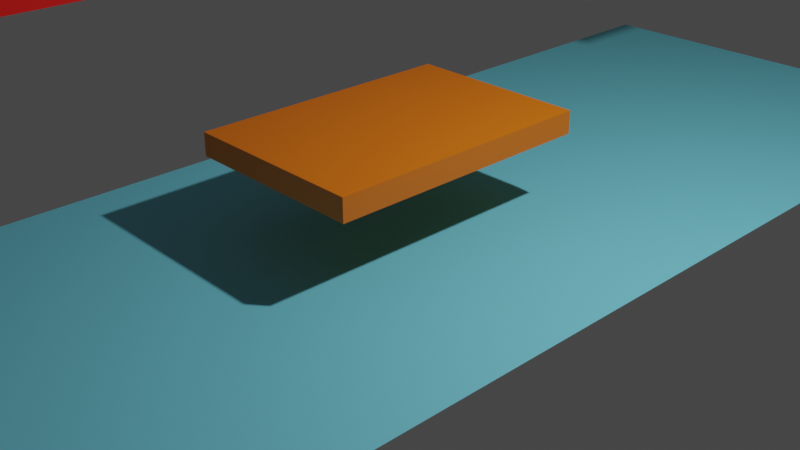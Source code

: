 # Source: RainbowHoverblocks.blend  (saved by Blender 3.4.6; exported with 4.5.12 LTS)
import bpy
from mathutils import Matrix  # noqa: F401  (used for matrix-valued properties, if any)

bpy.ops.wm.read_factory_settings(use_empty=True)
scene = bpy.context.scene
scene.name = 'Scene'

# ---- collections
col_collection = bpy.data.collections.new('Collection'); scene.collection.children.link(col_collection)

# ---- materials (node trees are filled in below, after node groups)
mat_material_004 = bpy.data.materials.new('Material.004')
mat_material_004.use_transparent_shadow = False
mat_material_001 = bpy.data.materials.new('Material.001')
mat_material_001.use_transparent_shadow = False
mat_material_002 = bpy.data.materials.new('Material.002')
mat_material_002.use_transparent_shadow = False
mat_material_003 = bpy.data.materials.new('Material.003')
mat_material_003.use_transparent_shadow = False
mat_material_007 = bpy.data.materials.new('Material.007')
mat_material_007.use_transparent_shadow = False
mat_material_005 = bpy.data.materials.new('Material.005')
mat_material_005.use_transparent_shadow = False
mat_material_006 = bpy.data.materials.new('Material.006')
mat_material_006.use_transparent_shadow = False

# ---- material node trees
mat_material_004.use_nodes = True; mat_material_004.node_tree.nodes.clear()
_N = mat_material_004.node_tree.nodes; _L = mat_material_004.node_tree.links
n0 = _N.new('ShaderNodeBsdfPrincipled'); n0.name = 'Principled BSDF'; n0.location = (10, 300)
n0.distribution = 'GGX'
n0.subsurface_method = 'RANDOM_WALK_SKIN'
n0.inputs[0].default_value = (0.1762, 0.651, 0.8, 1.0)
n0.inputs[3].default_value = 1.45
n0.inputs[27].default_value = (0.0, 0.0, 0.0, 1.0)
n0.inputs[28].default_value = 1.0
n1 = _N.new('ShaderNodeOutputMaterial'); n1.name = 'Material Output'; n1.location = (300, 300)
_L.new(n0.outputs[0], n1.inputs[0])
n1.is_active_output = True
mat_material_001.use_nodes = True; mat_material_001.node_tree.nodes.clear()
_N = mat_material_001.node_tree.nodes; _L = mat_material_001.node_tree.links
n0 = _N.new('ShaderNodeBsdfPrincipled'); n0.name = 'Principled BSDF'; n0.location = (10, 300)
n0.distribution = 'GGX'
n0.subsurface_method = 'RANDOM_WALK_SKIN'
n0.inputs[0].default_value = (0.8, 0.002875, 0.0, 1.0)
n0.inputs[3].default_value = 1.45
n0.inputs[27].default_value = (0.0, 0.0, 0.0, 1.0)
n0.inputs[28].default_value = 1.0
n1 = _N.new('ShaderNodeOutputMaterial'); n1.name = 'Material Output'; n1.location = (300, 300)
_L.new(n0.outputs[0], n1.inputs[0])
n1.is_active_output = True
mat_material_002.use_nodes = True; mat_material_002.node_tree.nodes.clear()
_N = mat_material_002.node_tree.nodes; _L = mat_material_002.node_tree.links
n0 = _N.new('ShaderNodeBsdfPrincipled'); n0.name = 'Principled BSDF'; n0.location = (10, 300)
n0.distribution = 'GGX'
n0.subsurface_method = 'RANDOM_WALK_SKIN'
n0.inputs[0].default_value = (0.8, 0.1696, 0.0, 1.0)
n0.inputs[3].default_value = 1.45
n0.inputs[27].default_value = (0.0, 0.0, 0.0, 1.0)
n0.inputs[28].default_value = 1.0
n1 = _N.new('ShaderNodeOutputMaterial'); n1.name = 'Material Output'; n1.location = (300, 300)
_L.new(n0.outputs[0], n1.inputs[0])
n1.is_active_output = True
mat_material_003.use_nodes = True; mat_material_003.node_tree.nodes.clear()
_N = mat_material_003.node_tree.nodes; _L = mat_material_003.node_tree.links
n0 = _N.new('ShaderNodeOutputMaterial'); n0.name = 'Material Output'; n0.location = (300, 300)
n1 = _N.new('ShaderNodeBsdfPrincipled'); n1.name = 'Principled BSDF'; n1.location = (10, 300)
n1.distribution = 'GGX'
n1.subsurface_method = 'RANDOM_WALK_SKIN'
n1.inputs[0].default_value = (0.8, 0.593, 0.000691, 1.0)
n1.inputs[3].default_value = 1.45
n1.inputs[27].default_value = (0.0, 0.0, 0.0, 1.0)
n1.inputs[28].default_value = 1.0
_L.new(n1.outputs[0], n0.inputs[0])
n0.is_active_output = True
mat_material_007.use_nodes = True; mat_material_007.node_tree.nodes.clear()
_N = mat_material_007.node_tree.nodes; _L = mat_material_007.node_tree.links
n0 = _N.new('ShaderNodeBsdfPrincipled'); n0.name = 'Principled BSDF'; n0.location = (10, 300)
n0.distribution = 'GGX'
n0.subsurface_method = 'RANDOM_WALK_SKIN'
n0.inputs[0].default_value = (0.545, 0.0, 0.8, 1.0)
n0.inputs[3].default_value = 1.45
n0.inputs[27].default_value = (0.0, 0.0, 0.0, 1.0)
n0.inputs[28].default_value = 1.0
n1 = _N.new('ShaderNodeOutputMaterial'); n1.name = 'Material Output'; n1.location = (300, 300)
_L.new(n0.outputs[0], n1.inputs[0])
n1.is_active_output = True
mat_material_005.use_nodes = True; mat_material_005.node_tree.nodes.clear()
_N = mat_material_005.node_tree.nodes; _L = mat_material_005.node_tree.links
n0 = _N.new('ShaderNodeBsdfPrincipled'); n0.name = 'Principled BSDF'; n0.location = (10, 300)
n0.distribution = 'GGX'
n0.subsurface_method = 'RANDOM_WALK_SKIN'
n0.inputs[0].default_value = (0.0, 0.8, 0.008437, 1.0)
n0.inputs[3].default_value = 1.45
n0.inputs[27].default_value = (0.0, 0.0, 0.0, 1.0)
n0.inputs[28].default_value = 1.0
n1 = _N.new('ShaderNodeOutputMaterial'); n1.name = 'Material Output'; n1.location = (300, 300)
_L.new(n0.outputs[0], n1.inputs[0])
n1.is_active_output = True
mat_material_006.use_nodes = True; mat_material_006.node_tree.nodes.clear()
_N = mat_material_006.node_tree.nodes; _L = mat_material_006.node_tree.links
n0 = _N.new('ShaderNodeBsdfPrincipled'); n0.name = 'Principled BSDF'; n0.location = (10, 300)
n0.distribution = 'GGX'
n0.subsurface_method = 'RANDOM_WALK_SKIN'
n0.inputs[0].default_value = (0.0, 0.1783, 0.8, 1.0)
n0.inputs[3].default_value = 1.45
n0.inputs[27].default_value = (0.0, 0.0, 0.0, 1.0)
n0.inputs[28].default_value = 1.0
n1 = _N.new('ShaderNodeOutputMaterial'); n1.name = 'Material Output'; n1.location = (300, 300)
_L.new(n0.outputs[0], n1.inputs[0])
n1.is_active_output = True

# ---- world
world_world = bpy.data.worlds.new('World'); scene.world = world_world
world_world.use_nodes = True; world_world.node_tree.nodes.clear()
_N = world_world.node_tree.nodes; _L = world_world.node_tree.links
n0 = _N.new('ShaderNodeOutputWorld'); n0.name = 'World Output'; n0.location = (300, 300)
n1 = _N.new('ShaderNodeBackground'); n1.name = 'Background'; n1.location = (10, 300)
n1.inputs[0].default_value = (0.05088, 0.05088, 0.05088, 1.0)
_L.new(n1.outputs[0], n0.inputs[0])
n0.is_active_output = True
world_world.color = (0.05088, 0.05088, 0.05088)
world_world.use_sun_shadow = False
world_world.sun_shadow_jitter_overblur = 0.0

# ---- cameras
cam_camera = bpy.data.cameras.new('Camera')
cam_camera.clip_end = 100.0
cam_camera.ortho_scale = 7.314

# ---- lights
light_light = bpy.data.lights.new('Light', 'POINT')
light_light.transmission_factor = 0.0
light_light.energy = 1000.0
light_light.shadow_soft_size = 0.1
light_light.shadow_maximum_resolution = 0.006
light_light.use_absolute_resolution = True

# ---- meshes
me_plane = bpy.data.meshes.new('Plane')
me_plane.from_pydata([(-1.0, -1.0, 0.0), (1.0, -1.0, 0.0), (-1.0, 1.0, 0.0), (1.0, 1.0, 0.0)], [], [(0, 1, 3, 2)])
_uv = me_plane.uv_layers.new(name='UVMap')
_uv.uv.foreach_set('vector', [0.0, 0.0, 1.0, 0.0, 1.0, 1.0, 0.0, 1.0])
me_plane.materials.append(mat_material_004)
me_plane.update()
me_cube_001 = bpy.data.meshes.new('Cube.001')
me_cube_001.from_pydata([(-1.0, -1.0, -1.0), (-1.0, -1.0, 1.0), (-1.0, 1.0, -1.0), (-1.0, 1.0, 1.0), (1.0, -1.0, -1.0), (1.0, -1.0, 1.0), (1.0, 1.0, -1.0), (1.0, 1.0, 1.0)], [], [(0, 1, 3, 2), (2, 3, 7, 6), (6, 7, 5, 4), (4, 5, 1, 0), (2, 6, 4, 0), (7, 3, 1, 5)])
_uv = me_cube_001.uv_layers.new(name='UVMap')
_uv.uv.foreach_set('vector', [0.375, 0.0, 0.625, 0.0, 0.625, 0.25, 0.375, 0.25, 0.375, 0.25, 0.625, 0.25, 0.625, 0.5, 0.375, 0.5, 0.375, 0.5, 0.625, 0.5, 0.625, 0.75, 0.375, 0.75, 0.375, 0.75, 0.625, 0.75, 0.625, 1.0, 0.375, 1.0, 0.125, 0.5, 0.375, 0.5, 0.375, 0.75, 0.125, 0.75, 0.625, 0.5, 0.875, 0.5, 0.875, 0.75, 0.625, 0.75])
me_cube_001.materials.append(mat_material_001)
me_cube_001.update()
me_cube_002 = bpy.data.meshes.new('Cube.002')
me_cube_002.from_pydata([(-1.0, -1.0, -1.0), (-1.0, -1.0, 1.0), (-1.0, 1.0, -1.0), (-1.0, 1.0, 1.0), (1.0, -1.0, -1.0), (1.0, -1.0, 1.0), (1.0, 1.0, -1.0), (1.0, 1.0, 1.0)], [], [(0, 1, 3, 2), (2, 3, 7, 6), (6, 7, 5, 4), (4, 5, 1, 0), (2, 6, 4, 0), (7, 3, 1, 5)])
_uv = me_cube_002.uv_layers.new(name='UVMap')
_uv.uv.foreach_set('vector', [0.375, 0.0, 0.625, 0.0, 0.625, 0.25, 0.375, 0.25, 0.375, 0.25, 0.625, 0.25, 0.625, 0.5, 0.375, 0.5, 0.375, 0.5, 0.625, 0.5, 0.625, 0.75, 0.375, 0.75, 0.375, 0.75, 0.625, 0.75, 0.625, 1.0, 0.375, 1.0, 0.125, 0.5, 0.375, 0.5, 0.375, 0.75, 0.125, 0.75, 0.625, 0.5, 0.875, 0.5, 0.875, 0.75, 0.625, 0.75])
me_cube_002.materials.append(mat_material_002)
me_cube_002.update()
me_cube_003 = bpy.data.meshes.new('Cube.003')
me_cube_003.from_pydata([(-1.0, -1.0, -1.0), (-1.0, -1.0, 1.0), (-1.0, 1.0, -1.0), (-1.0, 1.0, 1.0), (1.0, -1.0, -1.0), (1.0, -1.0, 1.0), (1.0, 1.0, -1.0), (1.0, 1.0, 1.0)], [], [(0, 1, 3, 2), (2, 3, 7, 6), (6, 7, 5, 4), (4, 5, 1, 0), (2, 6, 4, 0), (7, 3, 1, 5)])
_uv = me_cube_003.uv_layers.new(name='UVMap')
_uv.uv.foreach_set('vector', [0.375, 0.0, 0.625, 0.0, 0.625, 0.25, 0.375, 0.25, 0.375, 0.25, 0.625, 0.25, 0.625, 0.5, 0.375, 0.5, 0.375, 0.5, 0.625, 0.5, 0.625, 0.75, 0.375, 0.75, 0.375, 0.75, 0.625, 0.75, 0.625, 1.0, 0.375, 1.0, 0.125, 0.5, 0.375, 0.5, 0.375, 0.75, 0.125, 0.75, 0.625, 0.5, 0.875, 0.5, 0.875, 0.75, 0.625, 0.75])
me_cube_003.materials.append(mat_material_003)
me_cube_003.update()
me_cube_004 = bpy.data.meshes.new('Cube.004')
me_cube_004.from_pydata([(-1.0, -1.0, -1.0), (-1.0, -1.0, 1.0), (-1.0, 1.0, -1.0), (-1.0, 1.0, 1.0), (1.0, -1.0, -1.0), (1.0, -1.0, 1.0), (1.0, 1.0, -1.0), (1.0, 1.0, 1.0)], [], [(0, 1, 3, 2), (2, 3, 7, 6), (6, 7, 5, 4), (4, 5, 1, 0), (2, 6, 4, 0), (7, 3, 1, 5)])
_uv = me_cube_004.uv_layers.new(name='UVMap')
_uv.uv.foreach_set('vector', [0.375, 0.0, 0.625, 0.0, 0.625, 0.25, 0.375, 0.25, 0.375, 0.25, 0.625, 0.25, 0.625, 0.5, 0.375, 0.5, 0.375, 0.5, 0.625, 0.5, 0.625, 0.75, 0.375, 0.75, 0.375, 0.75, 0.625, 0.75, 0.625, 1.0, 0.375, 1.0, 0.125, 0.5, 0.375, 0.5, 0.375, 0.75, 0.125, 0.75, 0.625, 0.5, 0.875, 0.5, 0.875, 0.75, 0.625, 0.75])
me_cube_004.materials.append(mat_material_007)
me_cube_004.update()
me_cube_005 = bpy.data.meshes.new('Cube.005')
me_cube_005.from_pydata([(-1.0, -1.0, -1.0), (-1.0, -1.0, 1.0), (-1.0, 1.0, -1.0), (-1.0, 1.0, 1.0), (1.0, -1.0, -1.0), (1.0, -1.0, 1.0), (1.0, 1.0, -1.0), (1.0, 1.0, 1.0)], [], [(0, 1, 3, 2), (2, 3, 7, 6), (6, 7, 5, 4), (4, 5, 1, 0), (2, 6, 4, 0), (7, 3, 1, 5)])
_uv = me_cube_005.uv_layers.new(name='UVMap')
_uv.uv.foreach_set('vector', [0.375, 0.0, 0.625, 0.0, 0.625, 0.25, 0.375, 0.25, 0.375, 0.25, 0.625, 0.25, 0.625, 0.5, 0.375, 0.5, 0.375, 0.5, 0.625, 0.5, 0.625, 0.75, 0.375, 0.75, 0.375, 0.75, 0.625, 0.75, 0.625, 1.0, 0.375, 1.0, 0.125, 0.5, 0.375, 0.5, 0.375, 0.75, 0.125, 0.75, 0.625, 0.5, 0.875, 0.5, 0.875, 0.75, 0.625, 0.75])
me_cube_005.materials.append(mat_material_005)
me_cube_005.update()
me_cube_006 = bpy.data.meshes.new('Cube.006')
me_cube_006.from_pydata([(-1.0, -1.0, -1.0), (-1.0, -1.0, 1.0), (-1.0, 1.0, -1.0), (-1.0, 1.0, 1.0), (1.0, -1.0, -1.0), (1.0, -1.0, 1.0), (1.0, 1.0, -1.0), (1.0, 1.0, 1.0)], [], [(0, 1, 3, 2), (2, 3, 7, 6), (6, 7, 5, 4), (4, 5, 1, 0), (2, 6, 4, 0), (7, 3, 1, 5)])
_uv = me_cube_006.uv_layers.new(name='UVMap')
_uv.uv.foreach_set('vector', [0.375, 0.0, 0.625, 0.0, 0.625, 0.25, 0.375, 0.25, 0.375, 0.25, 0.625, 0.25, 0.625, 0.5, 0.375, 0.5, 0.375, 0.5, 0.625, 0.5, 0.625, 0.75, 0.375, 0.75, 0.375, 0.75, 0.625, 0.75, 0.625, 1.0, 0.375, 1.0, 0.125, 0.5, 0.375, 0.5, 0.375, 0.75, 0.125, 0.75, 0.625, 0.5, 0.875, 0.5, 0.875, 0.75, 0.625, 0.75])
me_cube_006.materials.append(mat_material_006)
me_cube_006.update()

# ---- objects
ob_light = bpy.data.objects.new('Light', light_light)
ob_camera = bpy.data.objects.new('Camera', cam_camera)
ob_plane = bpy.data.objects.new('Plane', me_plane)
ob_cube = bpy.data.objects.new('Cube', me_cube_001)
ob_cube_001 = bpy.data.objects.new('Cube.001', me_cube_002)
ob_cube_002 = bpy.data.objects.new('Cube.002', me_cube_003)
ob_cube_003 = bpy.data.objects.new('Cube.003', me_cube_004)
ob_cube_004 = bpy.data.objects.new('Cube.004', me_cube_005)
ob_cube_005 = bpy.data.objects.new('Cube.005', me_cube_006)

# ---- transforms, parenting, visibility, modifiers, constraints
ob_light.location = (4.076, 1.005, 5.904)
ob_light.rotation_euler = (0.6503, 0.05522, 1.866)
ob_light.lock_rotations_4d = False
ob_light.empty_display_type = 'ARROWS'
ob_light.color = (0.0, 0.0, 0.0, 0.0)
ob_light.lineart.crease_threshold = 0.0
ob_camera.location = (7.359, -6.926, 4.958)
ob_camera.rotation_euler = (1.109, 0.0, 0.8149)
ob_camera.lock_rotations_4d = False
ob_camera.empty_display_type = 'ARROWS'
ob_camera.color = (0.0, 0.0, 0.0, 0.0)
ob_camera.display_type = 'WIRE'
ob_camera.lineart.crease_threshold = 0.0
ob_plane.location = (0.0, 0.0, 0.0)
ob_plane.scale = (2.599, 7.332, 2.599)
ob_cube.location = (0.0, -5.101, 3.237)
ob_cube.scale = (1.0, 1.48, 0.123)
ob_cube_001.location = (0.0, -0.1012, 0.9609)
ob_cube_001.scale = (1.0, 1.48, 0.123)
ob_cube_002.location = (0.0, 4.899, 3.237)
ob_cube_002.scale = (1.0, 1.48, 0.123)
ob_cube_003.location = (0.0, 5.0, 7.059)
ob_cube_003.rotation_euler = (0.0, -0.0, 2.651)
ob_cube_003.scale = (0.3359, 0.3359, 0.3359)
ob_cube_004.location = (0.0, -5.0, 7.059)
ob_cube_004.rotation_euler = (0.0, -0.0, 2.651)
ob_cube_004.scale = (0.3359, 0.3359, 0.3359)
ob_cube_005.location = (0.0, 0.0, 4.84)
ob_cube_005.rotation_euler = (0.0, -0.0, 2.651)
ob_cube_005.scale = (0.3359, 0.3359, 0.3359)

# ---- collection membership
col_collection.objects.link(ob_light)
col_collection.objects.link(ob_camera)
col_collection.objects.link(ob_plane)
col_collection.objects.link(ob_cube)
col_collection.objects.link(ob_cube_001)
col_collection.objects.link(ob_cube_002)
col_collection.objects.link(ob_cube_003)
col_collection.objects.link(ob_cube_004)
col_collection.objects.link(ob_cube_005)

# ---- scene / render settings (as saved in the file)
scene.camera = ob_camera
scene.frame_start = 1; scene.frame_end = 250; scene.frame_set(135)
scene.render.engine = 'BLENDER_EEVEE_NEXT'
scene.cycles.sampling_pattern = 'TABULATED_SOBOL'
scene.cycles.use_light_tree = False
scene.view_settings.view_transform = 'Filmic'
bpy.context.view_layer.update()

